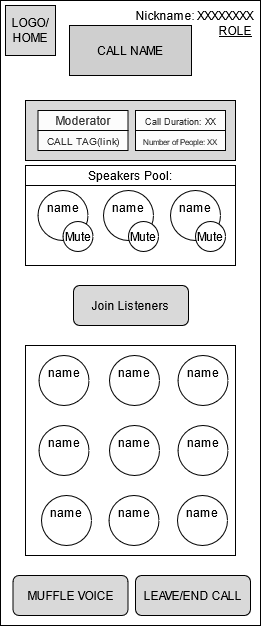

The diagram above was exported from draw.io. Its source (the exported page's mxGraphModel, read from the mxfile embedded in the PNG):
<mxGraphModel dx="631" dy="940" grid="1" gridSize="10" guides="1" tooltips="1" connect="1" arrows="1" fold="1" page="1" pageScale="1" pageWidth="850" pageHeight="1100" math="0" shadow="0">
  <root>
    <mxCell id="0" />
    <mxCell id="1" parent="0" />
    <mxCell id="2Fk2XTtp9Ey3KEvhlqqs-1" value="" style="rounded=0;whiteSpace=wrap;html=1;" parent="1" vertex="1">
      <mxGeometry x="295" y="335" width="260" height="625" as="geometry" />
    </mxCell>
    <mxCell id="2Fk2XTtp9Ey3KEvhlqqs-2" value="" style="rounded=0;whiteSpace=wrap;html=1;fillColor=#D9D9D9;" parent="1" vertex="1">
      <mxGeometry x="320" y="435" width="210" height="60" as="geometry" />
    </mxCell>
    <mxCell id="2Fk2XTtp9Ey3KEvhlqqs-3" value="&lt;font style=&quot;font-size: 9px&quot;&gt;Call Duration: XX&lt;br&gt;&lt;/font&gt;" style="rounded=0;whiteSpace=wrap;html=1;fontColor=#333333;fillColor=#FCFCFC;strokeColor=#050505;" parent="1" vertex="1">
      <mxGeometry x="430" y="445" width="90" height="20" as="geometry" />
    </mxCell>
    <mxCell id="2Fk2XTtp9Ey3KEvhlqqs-4" value="&lt;font style=&quot;font-size: 8px&quot;&gt;&lt;font style=&quot;font-size: 8px&quot;&gt;Number of People: XX&lt;/font&gt;&lt;br&gt;&lt;/font&gt;" style="rounded=0;whiteSpace=wrap;html=1;fontColor=#333333;fillColor=#FCFCFC;strokeColor=#050505;" parent="1" vertex="1">
      <mxGeometry x="430" y="465" width="90" height="20" as="geometry" />
    </mxCell>
    <mxCell id="2Fk2XTtp9Ey3KEvhlqqs-5" value="LEAVE/END CALL" style="rounded=1;whiteSpace=wrap;html=1;fillColor=#D9D9D9;" parent="1" vertex="1">
      <mxGeometry x="430" y="910" width="115" height="40" as="geometry" />
    </mxCell>
    <mxCell id="2Fk2XTtp9Ey3KEvhlqqs-6" value="&lt;div&gt;LOGO/&lt;/div&gt;&lt;div&gt;HOME&lt;/div&gt;" style="rounded=0;whiteSpace=wrap;html=1;fillColor=#D9D9D9;" parent="1" vertex="1">
      <mxGeometry x="300" y="340" width="50" height="50" as="geometry" />
    </mxCell>
    <mxCell id="2Fk2XTtp9Ey3KEvhlqqs-7" value="CALL NAME" style="rounded=0;whiteSpace=wrap;html=1;fillColor=#CFCFCF;" parent="1" vertex="1">
      <mxGeometry x="364" y="360" width="122" height="50" as="geometry" />
    </mxCell>
    <mxCell id="2Fk2XTtp9Ey3KEvhlqqs-8" value="Moderator" style="rounded=0;whiteSpace=wrap;html=1;fontColor=#333333;fillColor=#FCFCFC;strokeColor=#050505;" parent="1" vertex="1">
      <mxGeometry x="332.5" y="445" width="90" height="20" as="geometry" />
    </mxCell>
    <mxCell id="2Fk2XTtp9Ey3KEvhlqqs-9" value="&lt;font style=&quot;font-size: 10px&quot;&gt;CALL TAG(link)&lt;/font&gt;" style="rounded=0;whiteSpace=wrap;html=1;fontColor=#333333;fillColor=#FCFCFC;strokeColor=#050505;" parent="1" vertex="1">
      <mxGeometry x="332.5" y="465" width="90" height="20" as="geometry" />
    </mxCell>
    <mxCell id="2Fk2XTtp9Ey3KEvhlqqs-29" value="Speakers Pool:" style="rounded=0;whiteSpace=wrap;html=1;" parent="1" vertex="1">
      <mxGeometry x="320" y="500" width="210" height="20" as="geometry" />
    </mxCell>
    <mxCell id="2Fk2XTtp9Ey3KEvhlqqs-30" value="" style="rounded=0;whiteSpace=wrap;html=1;" parent="1" vertex="1">
      <mxGeometry x="320" y="520" width="210" height="80" as="geometry" />
    </mxCell>
    <mxCell id="2Fk2XTtp9Ey3KEvhlqqs-31" value="&lt;div&gt;name&lt;/div&gt;&lt;div&gt;&lt;br&gt;&lt;/div&gt;" style="ellipse;whiteSpace=wrap;html=1;aspect=fixed;" parent="1" vertex="1">
      <mxGeometry x="332.5" y="525" width="50" height="50" as="geometry" />
    </mxCell>
    <mxCell id="2Fk2XTtp9Ey3KEvhlqqs-34" value="Mute" style="ellipse;whiteSpace=wrap;html=1;aspect=fixed;" parent="1" vertex="1">
      <mxGeometry x="357.5" y="556" width="30" height="30" as="geometry" />
    </mxCell>
    <mxCell id="2Fk2XTtp9Ey3KEvhlqqs-35" value="MUFFLE VOICE" style="rounded=1;whiteSpace=wrap;html=1;fillColor=#D9D9D9;" parent="1" vertex="1">
      <mxGeometry x="307.5" y="910" width="115" height="40" as="geometry" />
    </mxCell>
    <mxCell id="2Fk2XTtp9Ey3KEvhlqqs-45" value="&lt;div&gt;name&lt;/div&gt;&lt;div&gt;&lt;br&gt;&lt;/div&gt;" style="ellipse;whiteSpace=wrap;html=1;aspect=fixed;" parent="1" vertex="1">
      <mxGeometry x="398" y="525" width="50" height="50" as="geometry" />
    </mxCell>
    <mxCell id="2Fk2XTtp9Ey3KEvhlqqs-46" value="Mute" style="ellipse;whiteSpace=wrap;html=1;aspect=fixed;" parent="1" vertex="1">
      <mxGeometry x="423" y="556" width="30" height="30" as="geometry" />
    </mxCell>
    <mxCell id="2Fk2XTtp9Ey3KEvhlqqs-47" value="&lt;div&gt;name&lt;/div&gt;&lt;div&gt;&lt;br&gt;&lt;/div&gt;" style="ellipse;whiteSpace=wrap;html=1;aspect=fixed;" parent="1" vertex="1">
      <mxGeometry x="465" y="525" width="50" height="50" as="geometry" />
    </mxCell>
    <mxCell id="2Fk2XTtp9Ey3KEvhlqqs-48" value="Mute" style="ellipse;whiteSpace=wrap;html=1;aspect=fixed;" parent="1" vertex="1">
      <mxGeometry x="490" y="556" width="30" height="30" as="geometry" />
    </mxCell>
    <mxCell id="2Fk2XTtp9Ey3KEvhlqqs-50" value="" style="rounded=0;whiteSpace=wrap;html=1;" parent="1" vertex="1">
      <mxGeometry x="320" y="680" width="210" height="210" as="geometry" />
    </mxCell>
    <mxCell id="1CQFAICZ54jUPt7Gcl8S-2" value="&lt;div&gt;name&lt;/div&gt;&lt;div&gt;&lt;br&gt;&lt;/div&gt;" style="ellipse;whiteSpace=wrap;html=1;aspect=fixed;" parent="1" vertex="1">
      <mxGeometry x="333.5" y="690" width="50" height="50" as="geometry" />
    </mxCell>
    <mxCell id="1CQFAICZ54jUPt7Gcl8S-3" value="&lt;div&gt;name&lt;/div&gt;&lt;div&gt;&lt;br&gt;&lt;/div&gt;" style="ellipse;whiteSpace=wrap;html=1;aspect=fixed;" parent="1" vertex="1">
      <mxGeometry x="404" y="690" width="50" height="50" as="geometry" />
    </mxCell>
    <mxCell id="1CQFAICZ54jUPt7Gcl8S-4" value="&lt;div&gt;name&lt;/div&gt;&lt;div&gt;&lt;br&gt;&lt;/div&gt;" style="ellipse;whiteSpace=wrap;html=1;aspect=fixed;" parent="1" vertex="1">
      <mxGeometry x="472.5" y="690" width="50" height="50" as="geometry" />
    </mxCell>
    <mxCell id="1CQFAICZ54jUPt7Gcl8S-5" value="&lt;div&gt;name&lt;/div&gt;&lt;div&gt;&lt;br&gt;&lt;/div&gt;" style="ellipse;whiteSpace=wrap;html=1;aspect=fixed;" parent="1" vertex="1">
      <mxGeometry x="333.5" y="760" width="50" height="50" as="geometry" />
    </mxCell>
    <mxCell id="1CQFAICZ54jUPt7Gcl8S-6" value="&lt;div&gt;name&lt;/div&gt;&lt;div&gt;&lt;br&gt;&lt;/div&gt;" style="ellipse;whiteSpace=wrap;html=1;aspect=fixed;" parent="1" vertex="1">
      <mxGeometry x="404" y="760" width="50" height="50" as="geometry" />
    </mxCell>
    <mxCell id="1CQFAICZ54jUPt7Gcl8S-7" value="&lt;div&gt;name&lt;/div&gt;&lt;div&gt;&lt;br&gt;&lt;/div&gt;" style="ellipse;whiteSpace=wrap;html=1;aspect=fixed;" parent="1" vertex="1">
      <mxGeometry x="472.5" y="760" width="50" height="50" as="geometry" />
    </mxCell>
    <mxCell id="1CQFAICZ54jUPt7Gcl8S-11" value="&lt;div&gt;name&lt;/div&gt;&lt;div&gt;&lt;br&gt;&lt;/div&gt;" style="ellipse;whiteSpace=wrap;html=1;aspect=fixed;" parent="1" vertex="1">
      <mxGeometry x="472" y="830" width="50" height="50" as="geometry" />
    </mxCell>
    <mxCell id="1CQFAICZ54jUPt7Gcl8S-12" value="&lt;div&gt;name&lt;/div&gt;&lt;div&gt;&lt;br&gt;&lt;/div&gt;" style="ellipse;whiteSpace=wrap;html=1;aspect=fixed;" parent="1" vertex="1">
      <mxGeometry x="403.5" y="830" width="50" height="50" as="geometry" />
    </mxCell>
    <mxCell id="1CQFAICZ54jUPt7Gcl8S-13" value="&lt;div&gt;name&lt;/div&gt;&lt;div&gt;&lt;br&gt;&lt;/div&gt;" style="ellipse;whiteSpace=wrap;html=1;aspect=fixed;" parent="1" vertex="1">
      <mxGeometry x="336" y="830" width="50" height="50" as="geometry" />
    </mxCell>
    <mxCell id="1CQFAICZ54jUPt7Gcl8S-17" value="Join Listeners" style="rounded=1;whiteSpace=wrap;html=1;fillColor=#D9D9D9;" parent="1" vertex="1">
      <mxGeometry x="368" y="620" width="115" height="40" as="geometry" />
    </mxCell>
    <mxCell id="ivd15nu5fd720vy-mMPC-3" value="Nickname:" style="text;html=1;strokeColor=none;fillColor=none;align=center;verticalAlign=middle;whiteSpace=wrap;rounded=0;" vertex="1" parent="1">
      <mxGeometry x="440" y="340" width="40" height="20" as="geometry" />
    </mxCell>
    <mxCell id="ivd15nu5fd720vy-mMPC-5" value="XXXXXXXX" style="text;html=1;strokeColor=none;fillColor=none;align=center;verticalAlign=middle;whiteSpace=wrap;rounded=0;" vertex="1" parent="1">
      <mxGeometry x="490" y="340" width="60" height="20" as="geometry" />
    </mxCell>
    <mxCell id="ivd15nu5fd720vy-mMPC-6" value="&lt;u&gt;ROLE&lt;/u&gt;" style="text;html=1;strokeColor=none;fillColor=none;align=center;verticalAlign=middle;whiteSpace=wrap;rounded=0;" vertex="1" parent="1">
      <mxGeometry x="510" y="355" width="40" height="20" as="geometry" />
    </mxCell>
  </root>
</mxGraphModel>